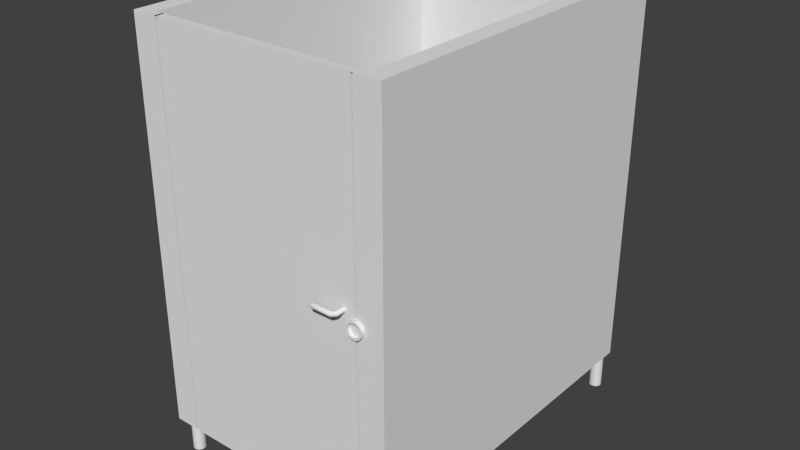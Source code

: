 # Source: shower.blend  (saved by Blender 2.76.0; exported with 4.5.12 LTS)
import bpy
from mathutils import Matrix  # noqa: F401  (used for matrix-valued properties, if any)

bpy.ops.wm.read_factory_settings(use_empty=True)
scene = bpy.context.scene
scene.name = 'Scene'

# ---- collections
col_collection_1 = bpy.data.collections.new('Collection 1'); scene.collection.children.link(col_collection_1)

# ---- world
world_world = bpy.data.worlds.new('World'); scene.world = world_world
world_world.color = (0.05088, 0.05088, 0.05088)
world_world.use_sun_shadow = False
world_world.sun_shadow_jitter_overblur = 0.0
world_world.cycles.sampling_method = 'MANUAL'
world_world.cycles.sample_map_resolution = 256

# ---- meshes
me_cube_001 = bpy.data.meshes.new('Cube.001')
me_cube_001.from_pydata([(-1.361, -1.651, -0.9704), (-1.361, -1.651, 2.117), (-1.361, 1.149, -0.9704), (-1.361, 1.149, 2.117), (0.6389, -1.651, -0.9704), (0.6389, -1.651, 2.117), (0.6389, 1.149, -0.9704), (0.6389, 1.149, 2.117), (-1.224, -1.59, -0.9704), (-1.224, -1.59, 2.117), (-1.224, 1.011, 2.117), (-1.224, 1.011, -0.9704), (0.5014, 1.011, 2.117), (0.5014, 1.011, -0.9704), (0.5014, -1.59, 2.117), (0.5014, -1.59, -0.9704), (-1.163, -1.651, -0.9704), (-1.163, -1.651, 2.117), (0.4406, -1.651, 2.117), (0.4406, -1.651, -0.9704), (-1.146, -1.651, -0.9704), (-1.146, -1.651, 2.117), (0.4238, -1.651, 2.117), (0.4238, -1.651, -0.9704), (-1.163, -1.59, -0.9704), (-1.163, -1.59, 2.117), (0.4406, -1.59, 2.117), (0.4406, -1.59, -0.9704), (-1.146, -1.59, -0.9704), (-1.146, -1.59, 2.117), (0.4238, -1.59, 2.117), (0.4238, -1.59, -0.9704), (0.5713, -1.591, -0.7468), (0.5713, -1.591, -1.255), (0.5619, -1.59, -0.7468), (0.5619, -1.59, -1.255), (0.5529, -1.587, -0.7468), (0.5529, -1.587, -1.255), (0.5445, -1.582, -0.7468), (0.5445, -1.582, -1.255), (0.5372, -1.576, -0.7468), (0.5372, -1.576, -1.255), (0.5312, -1.569, -0.7468), (0.5312, -1.569, -1.255), (0.5267, -1.561, -0.7468), (0.5267, -1.561, -1.255), (0.524, -1.552, -0.7468), (0.524, -1.552, -1.255), (0.523, -1.542, -0.7468), (0.523, -1.542, -1.255), (0.524, -1.533, -0.7468), (0.524, -1.533, -1.255), (0.5267, -1.524, -0.7468), (0.5267, -1.524, -1.255), (0.5312, -1.515, -0.7468), (0.5312, -1.515, -1.255), (0.5372, -1.508, -0.7468), (0.5372, -1.508, -1.255), (0.5445, -1.502, -0.7468), (0.5445, -1.502, -1.255), (0.5529, -1.498, -0.7468), (0.5529, -1.498, -1.255), (0.5619, -1.495, -0.7468), (0.5619, -1.495, -1.255), (0.5713, -1.494, -0.7468), (0.5713, -1.494, -1.255), (0.5807, -1.495, -0.7468), (0.5807, -1.495, -1.255), (0.5898, -1.498, -0.7468), (0.5898, -1.498, -1.255), (0.5982, -1.502, -0.7468), (0.5982, -1.502, -1.255), (0.6055, -1.508, -0.7468), (0.6055, -1.508, -1.255), (0.6115, -1.515, -0.7468), (0.6115, -1.515, -1.255), (0.6159, -1.524, -0.7468), (0.6159, -1.524, -1.255), (0.6187, -1.533, -0.7468), (0.6187, -1.533, -1.255), (0.6196, -1.542, -0.7468), (0.6196, -1.542, -1.255), (0.6187, -1.552, -0.7468), (0.6187, -1.552, -1.255), (0.6159, -1.561, -0.7468), (0.6159, -1.561, -1.255), (0.6115, -1.569, -0.7468), (0.6115, -1.569, -1.255), (0.6055, -1.576, -0.7468), (0.6055, -1.576, -1.255), (0.5982, -1.582, -0.7468), (0.5982, -1.582, -1.255), (0.5898, -1.587, -0.7468), (0.5898, -1.587, -1.255), (0.5807, -1.59, -0.7468), (0.5807, -1.59, -1.255), (0.5713, 1.024, -0.7468), (0.5713, 1.024, -1.255), (0.5619, 1.025, -0.7468), (0.5619, 1.025, -1.255), (0.5529, 1.027, -0.7468), (0.5529, 1.027, -1.255), (0.5445, 1.032, -0.7468), (0.5445, 1.032, -1.255), (0.5372, 1.038, -0.7468), (0.5372, 1.038, -1.255), (0.5312, 1.045, -0.7468), (0.5312, 1.045, -1.255), (0.5267, 1.054, -0.7468), (0.5267, 1.054, -1.255), (0.524, 1.063, -0.7468), (0.524, 1.063, -1.255), (0.523, 1.072, -0.7468), (0.523, 1.072, -1.255), (0.524, 1.081, -0.7468), (0.524, 1.081, -1.255), (0.5267, 1.091, -0.7468), (0.5267, 1.091, -1.255), (0.5312, 1.099, -0.7468), (0.5312, 1.099, -1.255), (0.5372, 1.106, -0.7468), (0.5372, 1.106, -1.255), (0.5445, 1.112, -0.7468), (0.5445, 1.112, -1.255), (0.5529, 1.117, -0.7468), (0.5529, 1.117, -1.255), (0.5619, 1.119, -0.7468), (0.5619, 1.119, -1.255), (0.5713, 1.12, -0.7468), (0.5713, 1.12, -1.255), (0.5807, 1.119, -0.7468), (0.5807, 1.119, -1.255), (0.5898, 1.117, -0.7468), (0.5898, 1.117, -1.255), (0.5982, 1.112, -0.7468), (0.5982, 1.112, -1.255), (0.6055, 1.106, -0.7468), (0.6055, 1.106, -1.255), (0.6115, 1.099, -0.7468), (0.6115, 1.099, -1.255), (0.6159, 1.091, -0.7468), (0.6159, 1.091, -1.255), (0.6187, 1.081, -0.7468), (0.6187, 1.081, -1.255), (0.6196, 1.072, -0.7468), (0.6196, 1.072, -1.255), (0.6187, 1.063, -0.7468), (0.6187, 1.063, -1.255), (0.6159, 1.054, -0.7468), (0.6159, 1.054, -1.255), (0.6115, 1.045, -0.7468), (0.6115, 1.045, -1.255), (0.6055, 1.038, -0.7468), (0.6055, 1.038, -1.255), (0.5982, 1.032, -0.7468), (0.5982, 1.032, -1.255), (0.5898, 1.027, -0.7468), (0.5898, 1.027, -1.255), (0.5807, 1.025, -0.7468), (0.5807, 1.025, -1.255), (-1.291, 1.024, -0.7468), (-1.291, 1.024, -1.255), (-1.301, 1.025, -0.7468), (-1.301, 1.025, -1.255), (-1.31, 1.027, -0.7468), (-1.31, 1.027, -1.255), (-1.318, 1.032, -0.7468), (-1.318, 1.032, -1.255), (-1.325, 1.038, -0.7468), (-1.325, 1.038, -1.255), (-1.331, 1.045, -0.7468), (-1.331, 1.045, -1.255), (-1.336, 1.054, -0.7468), (-1.336, 1.054, -1.255), (-1.339, 1.063, -0.7468), (-1.339, 1.063, -1.255), (-1.34, 1.072, -0.7468), (-1.34, 1.072, -1.255), (-1.339, 1.081, -0.7468), (-1.339, 1.081, -1.255), (-1.336, 1.091, -0.7468), (-1.336, 1.091, -1.255), (-1.331, 1.099, -0.7468), (-1.331, 1.099, -1.255), (-1.325, 1.106, -0.7468), (-1.325, 1.106, -1.255), (-1.318, 1.112, -0.7468), (-1.318, 1.112, -1.255), (-1.31, 1.117, -0.7468), (-1.31, 1.117, -1.255), (-1.301, 1.119, -0.7468), (-1.301, 1.119, -1.255), (-1.291, 1.12, -0.7468), (-1.291, 1.12, -1.255), (-1.282, 1.119, -0.7468), (-1.282, 1.119, -1.255), (-1.273, 1.117, -0.7468), (-1.273, 1.117, -1.255), (-1.264, 1.112, -0.7468), (-1.264, 1.112, -1.255), (-1.257, 1.106, -0.7468), (-1.257, 1.106, -1.255), (-1.251, 1.099, -0.7468), (-1.251, 1.099, -1.255), (-1.247, 1.091, -0.7468), (-1.247, 1.091, -1.255), (-1.244, 1.081, -0.7468), (-1.244, 1.081, -1.255), (-1.243, 1.072, -0.7468), (-1.243, 1.072, -1.255), (-1.244, 1.063, -0.7468), (-1.244, 1.063, -1.255), (-1.247, 1.054, -0.7468), (-1.247, 1.054, -1.255), (-1.251, 1.045, -0.7468), (-1.251, 1.045, -1.255), (-1.257, 1.038, -0.7468), (-1.257, 1.038, -1.255), (-1.264, 1.032, -0.7468), (-1.264, 1.032, -1.255), (-1.273, 1.027, -0.7468), (-1.273, 1.027, -1.255), (-1.282, 1.025, -0.7468), (-1.282, 1.025, -1.255), (-1.291, -1.588, -0.7468), (-1.291, -1.588, -1.255), (-1.301, -1.587, -0.7468), (-1.301, -1.587, -1.255), (-1.31, -1.584, -0.7468), (-1.31, -1.584, -1.255), (-1.318, -1.58, -0.7468), (-1.318, -1.58, -1.255), (-1.325, -1.574, -0.7468), (-1.325, -1.574, -1.255), (-1.331, -1.566, -0.7468), (-1.331, -1.566, -1.255), (-1.336, -1.558, -0.7468), (-1.336, -1.558, -1.255), (-1.339, -1.549, -0.7468), (-1.339, -1.549, -1.255), (-1.34, -1.539, -0.7468), (-1.34, -1.539, -1.255), (-1.339, -1.53, -0.7468), (-1.339, -1.53, -1.255), (-1.336, -1.521, -0.7468), (-1.336, -1.521, -1.255), (-1.331, -1.513, -0.7468), (-1.331, -1.513, -1.255), (-1.325, -1.505, -0.7468), (-1.325, -1.505, -1.255), (-1.318, -1.499, -0.7468), (-1.318, -1.499, -1.255), (-1.31, -1.495, -0.7468), (-1.31, -1.495, -1.255), (-1.301, -1.492, -0.7468), (-1.301, -1.492, -1.255), (-1.291, -1.491, -0.7468), (-1.291, -1.491, -1.255), (-1.282, -1.492, -0.7468), (-1.282, -1.492, -1.255), (-1.273, -1.495, -0.7468), (-1.273, -1.495, -1.255), (-1.264, -1.499, -0.7468), (-1.264, -1.499, -1.255), (-1.257, -1.505, -0.7468), (-1.257, -1.505, -1.255), (-1.251, -1.513, -0.7468), (-1.251, -1.513, -1.255), (-1.247, -1.521, -0.7468), (-1.247, -1.521, -1.255), (-1.244, -1.53, -0.7468), (-1.244, -1.53, -1.255), (-1.243, -1.539, -0.7468), (-1.243, -1.539, -1.255), (-1.244, -1.549, -0.7468), (-1.244, -1.549, -1.255), (-1.247, -1.558, -0.7468), (-1.247, -1.558, -1.255), (-1.251, -1.566, -0.7468), (-1.251, -1.566, -1.255), (-1.257, -1.574, -0.7468), (-1.257, -1.574, -1.255), (-1.264, -1.58, -0.7468), (-1.264, -1.58, -1.255), (-1.273, -1.584, -0.7468), (-1.273, -1.584, -1.255), (-1.282, -1.587, -0.7468), (-1.282, -1.587, -1.255), (0.4309, -1.678, 0.5981), (0.4185, -1.678, 0.5969), (0.4065, -1.678, 0.5932), (0.3954, -1.678, 0.5873), (0.3857, -1.678, 0.5794), (0.3778, -1.678, 0.5697), (0.3718, -1.678, 0.5586), (0.3682, -1.678, 0.5466), (0.367, -1.678, 0.5342), (0.3682, -1.678, 0.5217), (0.3718, -1.678, 0.5097), (0.3778, -1.678, 0.4986), (0.3857, -1.678, 0.4889), (0.3954, -1.678, 0.481), (0.4065, -1.678, 0.4751), (0.4185, -1.678, 0.4714), (0.4309, -1.678, 0.4702), (0.4434, -1.678, 0.4714), (0.4554, -1.678, 0.4751), (0.4665, -1.678, 0.481), (0.4762, -1.678, 0.4889), (0.4841, -1.678, 0.4986), (0.49, -1.678, 0.5097), (0.4937, -1.678, 0.5217), (0.4949, -1.678, 0.5342), (0.4937, -1.678, 0.5466), (0.49, -1.678, 0.5586), (0.4841, -1.678, 0.5697), (0.4762, -1.678, 0.5794), (0.4665, -1.678, 0.5873), (0.4554, -1.678, 0.5932), (0.4434, -1.678, 0.5969), (0.4183, -1.63, 0.5963), (0.4308, -1.63, 0.5975), (0.4063, -1.63, 0.5926), (0.3953, -1.63, 0.5867), (0.3856, -1.63, 0.5788), (0.3776, -1.63, 0.5691), (0.3717, -1.63, 0.558), (0.3681, -1.63, 0.546), (0.3669, -1.63, 0.5335), (0.3681, -1.63, 0.5211), (0.3717, -1.63, 0.5091), (0.3776, -1.63, 0.498), (0.3856, -1.63, 0.4883), (0.3953, -1.63, 0.4804), (0.4063, -1.63, 0.4745), (0.4183, -1.63, 0.4708), (0.4308, -1.63, 0.4696), (0.4433, -1.63, 0.4708), (0.4553, -1.63, 0.4745), (0.4664, -1.63, 0.4804), (0.476, -1.63, 0.4883), (0.484, -1.63, 0.498), (0.4899, -1.63, 0.5091), (0.4935, -1.63, 0.5211), (0.4948, -1.63, 0.5335), (0.4935, -1.63, 0.546), (0.4899, -1.63, 0.558), (0.484, -1.63, 0.5691), (0.476, -1.63, 0.5788), (0.4664, -1.63, 0.5867), (0.4553, -1.63, 0.5926), (0.4433, -1.63, 0.5963), (0.4214, -1.678, 0.5821), (0.4309, -1.678, 0.5831), (0.4122, -1.678, 0.5794), (0.4037, -1.678, 0.5748), (0.3963, -1.678, 0.5687), (0.3903, -1.678, 0.5613), (0.3857, -1.678, 0.5529), (0.3829, -1.678, 0.5437), (0.382, -1.678, 0.5342), (0.3829, -1.678, 0.5246), (0.3857, -1.678, 0.5154), (0.3903, -1.678, 0.507), (0.3963, -1.678, 0.4996), (0.4037, -1.678, 0.4935), (0.4122, -1.678, 0.4889), (0.4214, -1.678, 0.4862), (0.4309, -1.678, 0.4852), (0.4405, -1.678, 0.4862), (0.4497, -1.678, 0.4889), (0.4581, -1.678, 0.4935), (0.4655, -1.678, 0.4996), (0.4716, -1.678, 0.507), (0.4761, -1.678, 0.5154), (0.4789, -1.678, 0.5246), (0.4799, -1.678, 0.5342), (0.4789, -1.678, 0.5437), (0.4761, -1.678, 0.5529), (0.4716, -1.678, 0.5613), (0.4655, -1.678, 0.5687), (0.4581, -1.678, 0.5748), (0.4497, -1.678, 0.5794), (0.4405, -1.678, 0.5821), (0.4213, -1.655, 0.5815), (0.4308, -1.655, 0.5825), (0.4121, -1.655, 0.5787), (0.4036, -1.655, 0.5742), (0.3962, -1.655, 0.5681), (0.3901, -1.655, 0.5607), (0.3856, -1.655, 0.5523), (0.3828, -1.655, 0.5431), (0.3819, -1.655, 0.5335), (0.3828, -1.655, 0.524), (0.3856, -1.655, 0.5148), (0.3901, -1.655, 0.5064), (0.3962, -1.655, 0.4989), (0.4036, -1.655, 0.4929), (0.4121, -1.655, 0.4883), (0.4213, -1.655, 0.4856), (0.4308, -1.655, 0.4846), (0.4404, -1.655, 0.4856), (0.4495, -1.655, 0.4883), (0.458, -1.655, 0.4929), (0.4654, -1.655, 0.4989), (0.4715, -1.655, 0.5064), (0.476, -1.655, 0.5148), (0.4788, -1.655, 0.524), (0.4798, -1.655, 0.5335), (0.4788, -1.655, 0.5431), (0.476, -1.655, 0.5523), (0.4715, -1.655, 0.5607), (0.4654, -1.655, 0.5681), (0.458, -1.655, 0.5742), (0.4495, -1.655, 0.5787), (0.4404, -1.655, 0.5815), (0.4404, -1.655, 0.5345), (0.4213, -1.655, 0.5341), (0.3151, -1.737, 0.6518), (0.3151, -1.74, 0.6514), (0.3313, -1.498, 0.6518), (0.3313, -1.721, 0.6518), (0.3349, -1.498, 0.6514), (0.3349, -1.721, 0.6514), (0.3384, -1.498, 0.6504), (0.3384, -1.721, 0.6504), (0.3416, -1.498, 0.6487), (0.3416, -1.721, 0.6487), (0.3444, -1.498, 0.6464), (0.3444, -1.721, 0.6464), (0.3467, -1.498, 0.6436), (0.3467, -1.721, 0.6436), (0.3484, -1.498, 0.6404), (0.3484, -1.721, 0.6404), (0.3494, -1.498, 0.6369), (0.3494, -1.721, 0.6369), (0.3498, -1.498, 0.6333), (0.3498, -1.721, 0.6333), (0.3494, -1.498, 0.6297), (0.3494, -1.721, 0.6297), (0.3484, -1.498, 0.6263), (0.3484, -1.721, 0.6263), (0.3467, -1.498, 0.6231), (0.3467, -1.721, 0.6231), (0.3444, -1.498, 0.6203), (0.3444, -1.721, 0.6203), (0.3416, -1.498, 0.618), (0.3416, -1.721, 0.618), (0.3384, -1.498, 0.6163), (0.3384, -1.721, 0.6163), (0.3349, -1.498, 0.6152), (0.3349, -1.721, 0.6152), (0.3313, -1.498, 0.6149), (0.3313, -1.721, 0.6149), (0.3277, -1.498, 0.6152), (0.3277, -1.721, 0.6152), (0.3243, -1.498, 0.6163), (0.3243, -1.721, 0.6163), (0.3211, -1.498, 0.618), (0.3211, -1.721, 0.618), (0.3183, -1.498, 0.6203), (0.3183, -1.721, 0.6203), (0.316, -1.498, 0.6231), (0.316, -1.721, 0.6231), (0.3143, -1.498, 0.6263), (0.3143, -1.721, 0.6263), (0.3132, -1.498, 0.6297), (0.3132, -1.721, 0.6297), (0.3129, -1.498, 0.6333), (0.3129, -1.721, 0.6333), (0.3132, -1.498, 0.6369), (0.3132, -1.721, 0.6369), (0.3143, -1.498, 0.6404), (0.3143, -1.721, 0.6404), (0.316, -1.498, 0.6436), (0.316, -1.721, 0.6436), (0.3183, -1.498, 0.6464), (0.3183, -1.721, 0.6464), (0.3211, -1.498, 0.6487), (0.3211, -1.721, 0.6487), (0.3243, -1.498, 0.6504), (0.3243, -1.721, 0.6504), (0.3277, -1.498, 0.6514), (0.3277, -1.721, 0.6514), (0.3151, -1.744, 0.6504), (0.3151, -1.747, 0.6487), (0.3151, -1.75, 0.6464), (0.3151, -1.752, 0.6436), (0.3151, -1.754, 0.6404), (0.3151, -1.755, 0.6369), (0.3151, -1.755, 0.6333), (0.3151, -1.755, 0.6297), (0.3151, -1.754, 0.6263), (0.3151, -1.752, 0.6231), (0.3151, -1.75, 0.6203), (0.3151, -1.747, 0.618), (0.3151, -1.744, 0.6163), (0.3151, -1.74, 0.6152), (0.3151, -1.737, 0.6149), (0.3151, -1.733, 0.6152), (0.3151, -1.73, 0.6163), (0.3151, -1.727, 0.618), (0.3151, -1.724, 0.6203), (0.3151, -1.721, 0.6231), (0.3151, -1.72, 0.6263), (0.3151, -1.719, 0.6297), (0.3151, -1.718, 0.6333), (0.3151, -1.719, 0.6369), (0.3151, -1.72, 0.6404), (0.3151, -1.721, 0.6436), (0.3151, -1.724, 0.6464), (0.3151, -1.727, 0.6487), (0.3151, -1.73, 0.6504), (0.3151, -1.733, 0.6514), (0.1598, -1.737, 0.6518), (0.1598, -1.733, 0.6514), (0.1598, -1.73, 0.6504), (0.1598, -1.727, 0.6487), (0.1598, -1.724, 0.6464), (0.1598, -1.721, 0.6436), (0.1598, -1.72, 0.6404), (0.1598, -1.719, 0.6369), (0.1598, -1.718, 0.6333), (0.1598, -1.719, 0.6297), (0.1598, -1.72, 0.6263), (0.1598, -1.721, 0.6231), (0.1598, -1.724, 0.6203), (0.1598, -1.727, 0.618), (0.1598, -1.73, 0.6163), (0.1598, -1.733, 0.6152), (0.1598, -1.737, 0.6149), (0.1598, -1.74, 0.6152), (0.1598, -1.744, 0.6163), (0.1598, -1.747, 0.618), (0.1598, -1.75, 0.6203), (0.1598, -1.752, 0.6231), (0.1598, -1.754, 0.6263), (0.1598, -1.755, 0.6297), (0.1598, -1.755, 0.6333), (0.1598, -1.755, 0.6369), (0.1598, -1.754, 0.6404), (0.1598, -1.752, 0.6436), (0.1598, -1.75, 0.6464), (0.1598, -1.747, 0.6487), (0.1598, -1.744, 0.6504), (0.1598, -1.74, 0.6514), (0.1521, -1.737, 0.6464), (0.1521, -1.734, 0.6461), (0.1521, -1.732, 0.6454), (0.1521, -1.73, 0.6442), (0.1521, -1.728, 0.6425), (0.1521, -1.726, 0.6406), (0.1521, -1.725, 0.6383), (0.1521, -1.724, 0.6359), (0.1521, -1.724, 0.6333), (0.1521, -1.724, 0.6308), (0.1521, -1.725, 0.6284), (0.1521, -1.726, 0.6261), (0.1521, -1.728, 0.6241), (0.1521, -1.73, 0.6225), (0.1521, -1.732, 0.6213), (0.1521, -1.734, 0.6206), (0.1521, -1.737, 0.6203), (0.1521, -1.739, 0.6206), (0.1521, -1.742, 0.6213), (0.1521, -1.744, 0.6225), (0.1521, -1.746, 0.6241), (0.1521, -1.748, 0.6261), (0.1521, -1.749, 0.6284), (0.1521, -1.75, 0.6308), (0.1521, -1.75, 0.6333), (0.1521, -1.75, 0.6359), (0.1521, -1.749, 0.6383), (0.1521, -1.748, 0.6406), (0.1521, -1.746, 0.6425), (0.1521, -1.744, 0.6442), (0.1521, -1.742, 0.6454), (0.1521, -1.739, 0.6461), (0.1458, -1.737, 0.6396), (0.1458, -1.736, 0.6394), (0.1458, -1.734, 0.6391), (0.1458, -1.733, 0.6385), (0.1458, -1.732, 0.6377), (0.1458, -1.732, 0.6368), (0.1458, -1.731, 0.6357), (0.1458, -1.731, 0.6346), (0.1458, -1.731, 0.6333), (0.1458, -1.731, 0.6321), (0.1458, -1.731, 0.631), (0.1458, -1.732, 0.6299), (0.1458, -1.732, 0.6289), (0.1458, -1.733, 0.6282), (0.1458, -1.734, 0.6276), (0.1458, -1.736, 0.6272), (0.1458, -1.737, 0.6271), (0.1458, -1.738, 0.6272), (0.1458, -1.739, 0.6276), (0.1458, -1.74, 0.6282), (0.1458, -1.741, 0.6289), (0.1458, -1.742, 0.6299), (0.1458, -1.743, 0.631), (0.1458, -1.743, 0.6321), (0.1458, -1.743, 0.6333), (0.1458, -1.743, 0.6346), (0.1458, -1.743, 0.6357), (0.1458, -1.742, 0.6368), (0.1458, -1.741, 0.6377), (0.1458, -1.74, 0.6385), (0.1458, -1.739, 0.6391), (0.1458, -1.738, 0.6394)], [], [(1, 3, 2, 0), (3, 7, 6, 2), (7, 5, 4, 6), (1, 0, 16, 17), (9, 8, 11, 10), (10, 11, 13, 12), (12, 13, 15, 14), (26, 14, 15, 27), (27, 15, 4, 19), (6, 4, 15, 13), (5, 7, 12, 14), (0, 2, 11, 8), (3, 1, 9, 10), (1, 5, 14, 9), (2, 6, 13, 11), (7, 3, 10, 12), (19, 18, 26, 27), (23, 20, 28, 31), (5, 1, 17, 18), (4, 5, 18, 19), (22, 21, 20, 23), (18, 17, 21, 22), (316, 380, 379, 315), (0, 8, 24, 16), (25, 24, 28, 29), (20, 21, 29, 28), (17, 16, 24, 25), (22, 23, 31, 30), (21, 17, 25, 29), (29, 30, 31, 28), (25, 24, 8, 9), (32, 34, 35, 33), (34, 36, 37, 35), (36, 38, 39, 37), (38, 40, 41, 39), (40, 42, 43, 41), (42, 44, 45, 43), (44, 46, 47, 45), (46, 48, 49, 47), (48, 50, 51, 49), (50, 52, 53, 51), (52, 54, 55, 53), (54, 56, 57, 55), (56, 58, 59, 57), (58, 60, 61, 59), (60, 62, 63, 61), (62, 64, 65, 63), (64, 66, 67, 65), (66, 68, 69, 67), (68, 70, 71, 69), (70, 72, 73, 71), (72, 74, 75, 73), (74, 76, 77, 75), (76, 78, 79, 77), (78, 80, 81, 79), (80, 82, 83, 81), (82, 84, 85, 83), (84, 86, 87, 85), (86, 88, 89, 87), (88, 90, 91, 89), (90, 92, 93, 91), (94, 32, 33, 95), (32, 94, 92, 90, 88, 86, 84, 82, 80, 78, 76, 74, 72, 70, 68, 66, 64, 62, 60, 58, 56, 54, 52, 50, 48, 46, 44, 42, 40, 38, 36, 34), (92, 94, 95, 93), (35, 37, 39, 41, 43, 45, 47, 49, 51, 53, 55, 57, 59, 61, 63, 65, 67, 69, 71, 73, 75, 77, 79, 81, 83, 85, 87, 89, 91, 93, 95, 33), (96, 98, 99, 97), (98, 100, 101, 99), (100, 102, 103, 101), (102, 104, 105, 103), (104, 106, 107, 105), (106, 108, 109, 107), (108, 110, 111, 109), (110, 112, 113, 111), (112, 114, 115, 113), (114, 116, 117, 115), (116, 118, 119, 117), (118, 120, 121, 119), (120, 122, 123, 121), (122, 124, 125, 123), (124, 126, 127, 125), (126, 128, 129, 127), (128, 130, 131, 129), (130, 132, 133, 131), (132, 134, 135, 133), (134, 136, 137, 135), (136, 138, 139, 137), (138, 140, 141, 139), (140, 142, 143, 141), (142, 144, 145, 143), (144, 146, 147, 145), (146, 148, 149, 147), (148, 150, 151, 149), (150, 152, 153, 151), (152, 154, 155, 153), (154, 156, 157, 155), (158, 96, 97, 159), (96, 158, 156, 154, 152, 150, 148, 146, 144, 142, 140, 138, 136, 134, 132, 130, 128, 126, 124, 122, 120, 118, 116, 114, 112, 110, 108, 106, 104, 102, 100, 98), (156, 158, 159, 157), (99, 101, 103, 105, 107, 109, 111, 113, 115, 117, 119, 121, 123, 125, 127, 129, 131, 133, 135, 137, 139, 141, 143, 145, 147, 149, 151, 153, 155, 157, 159, 97), (160, 162, 163, 161), (162, 164, 165, 163), (164, 166, 167, 165), (166, 168, 169, 167), (168, 170, 171, 169), (170, 172, 173, 171), (172, 174, 175, 173), (174, 176, 177, 175), (176, 178, 179, 177), (178, 180, 181, 179), (180, 182, 183, 181), (182, 184, 185, 183), (184, 186, 187, 185), (186, 188, 189, 187), (188, 190, 191, 189), (190, 192, 193, 191), (192, 194, 195, 193), (194, 196, 197, 195), (196, 198, 199, 197), (198, 200, 201, 199), (200, 202, 203, 201), (202, 204, 205, 203), (204, 206, 207, 205), (206, 208, 209, 207), (208, 210, 211, 209), (210, 212, 213, 211), (212, 214, 215, 213), (214, 216, 217, 215), (216, 218, 219, 217), (218, 220, 221, 219), (222, 160, 161, 223), (160, 222, 220, 218, 216, 214, 212, 210, 208, 206, 204, 202, 200, 198, 196, 194, 192, 190, 188, 186, 184, 182, 180, 178, 176, 174, 172, 170, 168, 166, 164, 162), (220, 222, 223, 221), (163, 165, 167, 169, 171, 173, 175, 177, 179, 181, 183, 185, 187, 189, 191, 193, 195, 197, 199, 201, 203, 205, 207, 209, 211, 213, 215, 217, 219, 221, 223, 161), (224, 226, 227, 225), (226, 228, 229, 227), (228, 230, 231, 229), (230, 232, 233, 231), (232, 234, 235, 233), (234, 236, 237, 235), (236, 238, 239, 237), (238, 240, 241, 239), (240, 242, 243, 241), (242, 244, 245, 243), (244, 246, 247, 245), (246, 248, 249, 247), (248, 250, 251, 249), (250, 252, 253, 251), (252, 254, 255, 253), (254, 256, 257, 255), (256, 258, 259, 257), (258, 260, 261, 259), (260, 262, 263, 261), (262, 264, 265, 263), (264, 266, 267, 265), (266, 268, 269, 267), (268, 270, 271, 269), (270, 272, 273, 271), (272, 274, 275, 273), (274, 276, 277, 275), (276, 278, 279, 277), (278, 280, 281, 279), (280, 282, 283, 281), (282, 284, 285, 283), (286, 224, 225, 287), (224, 286, 284, 282, 280, 278, 276, 274, 272, 270, 268, 266, 264, 262, 260, 258, 256, 254, 252, 250, 248, 246, 244, 242, 240, 238, 236, 234, 232, 230, 228, 226), (284, 286, 287, 285), (227, 229, 231, 233, 235, 237, 239, 241, 243, 245, 247, 249, 251, 253, 255, 257, 259, 261, 263, 265, 267, 269, 271, 273, 275, 277, 279, 281, 283, 285, 287, 225), (320, 321, 351, 350, 349, 348, 347, 346, 345, 344, 343, 342, 341, 340, 339, 338, 337, 336, 335, 334, 333, 332, 331, 330, 329, 328, 327, 326, 325, 324, 323, 322), (315, 347, 348, 316), (302, 334, 335, 303), (316, 348, 349, 317), (303, 335, 336, 304), (288, 321, 320, 289), (290, 322, 323, 291), (317, 349, 350, 318), (304, 336, 337, 305), (291, 323, 324, 292), (289, 320, 322, 290), (318, 350, 351, 319), (305, 337, 338, 306), (292, 324, 325, 293), (319, 351, 321, 288), (306, 338, 339, 307), (293, 325, 326, 294), (307, 339, 340, 308), (294, 326, 327, 295), (308, 340, 341, 309), (295, 327, 328, 296), (309, 341, 342, 310), (296, 328, 329, 297), (310, 342, 343, 311), (297, 329, 330, 298), (311, 343, 344, 312), (298, 330, 331, 299), (312, 344, 345, 313), (299, 331, 332, 300), (313, 345, 346, 314), (300, 332, 333, 301), (314, 346, 347, 315), (301, 333, 334, 302), (378, 410, 409, 377), (303, 367, 366, 302), (317, 381, 380, 316), (304, 368, 367, 303), (289, 352, 353, 288), (291, 355, 354, 290), (318, 382, 381, 317), (305, 369, 368, 304), (292, 356, 355, 291), (290, 354, 352, 289), (319, 383, 382, 318), (306, 370, 369, 305), (293, 357, 356, 292), (288, 353, 383, 319), (307, 371, 370, 306), (294, 358, 357, 293), (308, 372, 371, 307), (295, 359, 358, 294), (309, 373, 372, 308), (296, 360, 359, 295), (310, 374, 373, 309), (297, 361, 360, 296), (311, 375, 374, 310), (298, 362, 361, 297), (312, 376, 375, 311), (299, 363, 362, 298), (313, 377, 376, 312), (300, 364, 363, 299), (314, 378, 377, 313), (301, 365, 364, 300), (315, 379, 378, 314), (302, 366, 365, 301), (402, 403, 404, 405, 406, 407, 408, 409, 410, 411, 412, 413, 414, 415, 416, 401), (365, 397, 396, 364), (379, 411, 410, 378), (366, 398, 397, 365), (352, 384, 385, 353), (380, 412, 411, 379), (367, 399, 398, 366), (354, 386, 384, 352), (381, 413, 412, 380), (368, 400, 399, 367), (355, 387, 386, 354), (382, 414, 413, 381), (369, 401, 400, 368), (356, 388, 387, 355), (383, 415, 414, 382), (370, 402, 401, 369), (357, 389, 388, 356), (353, 385, 415, 383), (371, 403, 402, 370), (358, 390, 389, 357), (372, 404, 403, 371), (359, 391, 390, 358), (373, 405, 404, 372), (360, 392, 391, 359), (374, 406, 405, 373), (361, 393, 392, 360), (375, 407, 406, 374), (362, 394, 393, 361), (376, 408, 407, 375), (363, 395, 394, 362), (377, 409, 408, 376), (364, 396, 395, 363), (400, 401, 416, 417, 399), (384, 417, 416, 415, 385), (386, 387, 388, 389, 390, 391, 392, 393, 394, 395, 396, 397, 398, 399, 417, 384), (421, 483, 513, 418), (420, 421, 423, 422), (425, 423, 419, 484), (422, 423, 425, 424), (441, 439, 491, 492), (424, 425, 427, 426), (457, 455, 499, 500), (426, 427, 429, 428), (473, 471, 507, 508), (428, 429, 431, 430), (435, 433, 488, 489), (430, 431, 433, 432), (451, 449, 496, 497), (432, 433, 435, 434), (467, 465, 504, 505), (434, 435, 437, 436), (483, 481, 512, 513), (436, 437, 439, 438), (429, 427, 485, 486), (438, 439, 441, 440), (445, 443, 493, 494), (440, 441, 443, 442), (461, 459, 501, 502), (442, 443, 445, 444), (477, 475, 509, 510), (444, 445, 447, 446), (439, 437, 490, 491), (446, 447, 449, 448), (455, 453, 498, 499), (448, 449, 451, 450), (471, 469, 506, 507), (450, 451, 453, 452), (423, 421, 418, 419), (452, 453, 455, 454), (433, 431, 487, 488), (454, 455, 457, 456), (449, 447, 495, 496), (456, 457, 459, 458), (465, 463, 503, 504), (458, 459, 461, 460), (481, 479, 511, 512), (460, 461, 463, 462), (427, 425, 484, 485), (462, 463, 465, 464), (443, 441, 492, 493), (464, 465, 467, 466), (459, 457, 500, 501), (466, 467, 469, 468), (475, 473, 508, 509), (468, 469, 471, 470), (437, 435, 489, 490), (470, 471, 473, 472), (453, 451, 497, 498), (472, 473, 475, 474), (469, 467, 505, 506), (474, 475, 477, 476), (431, 429, 486, 487), (476, 477, 479, 478), (463, 461, 502, 503), (490, 489, 539, 538), (478, 479, 481, 480), (447, 445, 494, 495), (482, 483, 421, 420), (480, 481, 483, 482), (479, 477, 510, 511), (420, 422, 424, 426, 428, 430, 432, 434, 436, 438, 440, 442, 444, 446, 448, 450, 452, 454, 456, 458, 460, 462, 464, 466, 468, 470, 472, 474, 476, 478, 480, 482), (514, 515, 547, 546), (498, 497, 531, 530), (506, 505, 523, 522), (487, 486, 542, 541), (495, 494, 534, 533), (503, 502, 526, 525), (511, 510, 518, 517), (484, 419, 545, 544), (492, 491, 537, 536), (500, 499, 529, 528), (418, 513, 515, 514), (508, 507, 521, 520), (513, 512, 516, 515), (489, 488, 540, 539), (497, 496, 532, 531), (505, 504, 524, 523), (486, 485, 543, 542), (494, 493, 535, 534), (502, 501, 527, 526), (510, 509, 519, 518), (419, 418, 514, 545), (491, 490, 538, 537), (499, 498, 530, 529), (507, 506, 522, 521), (488, 487, 541, 540), (496, 495, 533, 532), (504, 503, 525, 524), (512, 511, 517, 516), (485, 484, 544, 543), (493, 492, 536, 535), (501, 500, 528, 527), (509, 508, 520, 519), (549, 550, 582, 581), (541, 542, 574, 573), (528, 529, 561, 560), (515, 516, 548, 547), (542, 543, 575, 574), (529, 530, 562, 561), (516, 517, 549, 548), (543, 544, 576, 575), (530, 531, 563, 562), (517, 518, 550, 549), (544, 545, 577, 576), (531, 532, 564, 563), (518, 519, 551, 550), (545, 514, 546, 577), (532, 533, 565, 564), (519, 520, 552, 551), (533, 534, 566, 565), (520, 521, 553, 552), (534, 535, 567, 566), (521, 522, 554, 553), (535, 536, 568, 567), (522, 523, 555, 554), (536, 537, 569, 568), (523, 524, 556, 555), (537, 538, 570, 569), (524, 525, 557, 556), (538, 539, 571, 570), (525, 526, 558, 557), (539, 540, 572, 571), (526, 527, 559, 558), (540, 541, 573, 572), (527, 528, 560, 559), (609, 578, 579, 580, 581, 582, 583, 584, 585, 586, 587, 588, 589, 590, 591, 592, 593, 594, 595, 596, 597, 598, 599, 600, 601, 602, 603, 604, 605, 606, 607, 608), (576, 577, 609, 608), (563, 564, 596, 595), (550, 551, 583, 582), (577, 546, 578, 609), (564, 565, 597, 596), (551, 552, 584, 583), (565, 566, 598, 597), (552, 553, 585, 584), (566, 567, 599, 598), (553, 554, 586, 585), (567, 568, 600, 599), (554, 555, 587, 586), (568, 569, 601, 600), (555, 556, 588, 587), (569, 570, 602, 601), (556, 557, 589, 588), (570, 571, 603, 602), (557, 558, 590, 589), (571, 572, 604, 603), (558, 559, 591, 590), (572, 573, 605, 604), (559, 560, 592, 591), (546, 547, 579, 578), (573, 574, 606, 605), (560, 561, 593, 592), (547, 548, 580, 579), (574, 575, 607, 606), (561, 562, 594, 593), (548, 549, 581, 580), (575, 576, 608, 607), (562, 563, 595, 594)])
me_cube_001.polygons.foreach_set('use_smooth', [0, 0, 0, 0, 0, 0, 0, 0, 0, 0, 0, 0, 0, 0, 0, 0, 0, 0, 0, 0, 0, 0, 0, 0, 0, 0, 0, 0, 0, 0, 0, 0, 0, 0, 0, 0, 0, 0, 0, 0, 0, 0, 0, 0, 0, 0, 0, 0, 0, 0, 0, 0, 0, 0, 0, 0, 0, 0, 0, 0, 0, 0, 0, 0, 0, 0, 0, 0, 0, 0, 0, 0, 0, 0, 0, 0, 0, 0, 0, 0, 0, 0, 0, 0, 0, 0, 0, 0, 0, 0, 0, 0, 0, 0, 0, 0, 0, 0, 0, 0, 0, 0, 0, 0, 0, 0, 0, 0, 0, 0, 0, 0, 0, 0, 0, 0, 0, 0, 0, 0, 0, 0, 0, 0, 0, 0, 0, 0, 0, 0, 0, 0, 0, 0, 0, 0, 0, 0, 0, 0, 0, 0, 0, 0, 0, 0, 0, 0, 0, 0, 0, 0, 0, 0, 0, 0, 0, 0, 0, 0, 0, 0, 0, 0, 0, 0, 0, 0, 0, 0, 0, 0, 0, 0, 0, 0, 0, 0, 0, 0, 0, 0, 0, 0, 0, 0, 0, 0, 0, 0, 0, 0, 0, 0, 0, 0, 0, 0, 0, 0, 0, 0, 0, 0, 0, 0, 0, 0, 0, 0, 0, 0, 0, 0, 0, 0, 0, 0, 0, 0, 0, 0, 0, 0, 0, 0, 0, 0, 0, 0, 0, 0, 0, 0, 0, 0, 0, 0, 0, 0, 0, 0, 0, 0, 0, 0, 0, 0, 0, 0, 0, 0, 0, 0, 0, 0, 0, 0, 0, 0, 0, 0, 0, 0, 0, 0, 0, 1, 1, 1, 1, 1, 1, 1, 1, 1, 1, 1, 1, 1, 1, 1, 1, 1, 1, 1, 1, 1, 1, 1, 1, 1, 1, 1, 1, 1, 1, 1, 1, 1, 1, 1, 1, 1, 1, 1, 1, 1, 1, 1, 1, 1, 1, 1, 1, 1, 1, 1, 1, 1, 1, 1, 1, 1, 1, 1, 1, 1, 1, 1, 1, 1, 1, 1, 1, 1, 1, 1, 1, 1, 1, 1, 1, 1, 1, 1, 1, 1, 1, 1, 1, 1, 1, 1, 1, 1, 1, 1, 1, 1, 1, 1, 1, 1, 1, 1, 1, 1, 1, 1, 1, 1, 1, 1, 1, 1, 1, 1, 1, 1, 1, 1, 1, 1, 1, 1, 1, 1, 1, 1, 1, 1, 1, 1, 1, 1, 1, 1, 1, 1, 1, 1, 1, 1, 1, 1, 1, 1, 1, 1, 1, 1, 1, 1, 1, 1, 1, 1, 1, 1, 1, 1, 1, 1, 1, 1, 1, 1, 1])
me_cube_001.use_remesh_preserve_volume = False
me_cube_001.use_remesh_preserve_attributes = False
me_cube_001.use_mirror_vertex_groups = False
me_cube_001.update()

# ---- objects
ob_cube = bpy.data.objects.new('Cube', me_cube_001)

# ---- transforms, parenting, visibility, modifiers, constraints
ob_cube.location = (0.0, 0.0, 0.0)
ob_cube.lineart.crease_threshold = 0.0

# ---- collection membership
col_collection_1.objects.link(ob_cube)

# ---- scene / render settings (as saved in the file)
scene.frame_start = 1; scene.frame_end = 250; scene.frame_set(1)
scene.render.engine = 'BLENDER_EEVEE_NEXT'
scene.render.resolution_percentage = 50
scene.render.dither_intensity = 0.0
scene.cycles.use_denoising = False
scene.cycles.samples = 10
scene.cycles.sampling_pattern = 'TABULATED_SOBOL'
scene.cycles.light_sampling_threshold = 0.0
scene.cycles.use_adaptive_sampling = False
scene.cycles.use_light_tree = False
scene.cycles.blur_glossy = 0.0
scene.cycles.pixel_filter_type = 'GAUSSIAN'
scene.cycles.sample_clamp_indirect = 0.0
scene.view_settings.view_transform = 'Standard'
bpy.context.view_layer.update()

# ---- added for rendering (the .blend has no active camera and no usable light): camera, sun
cam_auto = bpy.data.cameras.new('AutoCamera')
cam_auto.lens = 50.0
cam_auto.sensor_width = 36.0
cam_auto.clip_end = 1000.0
ob_auto_camera = bpy.data.objects.new('AutoCamera', cam_auto)
scene.collection.objects.link(ob_auto_camera)
ob_auto_camera.location = (4.15343, -5.72072, 4.04264)
ob_auto_camera.rotation_euler = (1.09748, -7.21219e-08, 0.694738)
scene.camera = ob_auto_camera
light_auto_sun = bpy.data.lights.new('AutoSun', 'SUN')
light_auto_sun.energy = 3.0
light_auto_sun.angle = 0.0523599
ob_auto_sun = bpy.data.objects.new('AutoSun', light_auto_sun)
scene.collection.objects.link(ob_auto_sun)
ob_auto_sun.rotation_euler = (0.872665, 0.174533, 0.523599)
bpy.context.view_layer.update()
